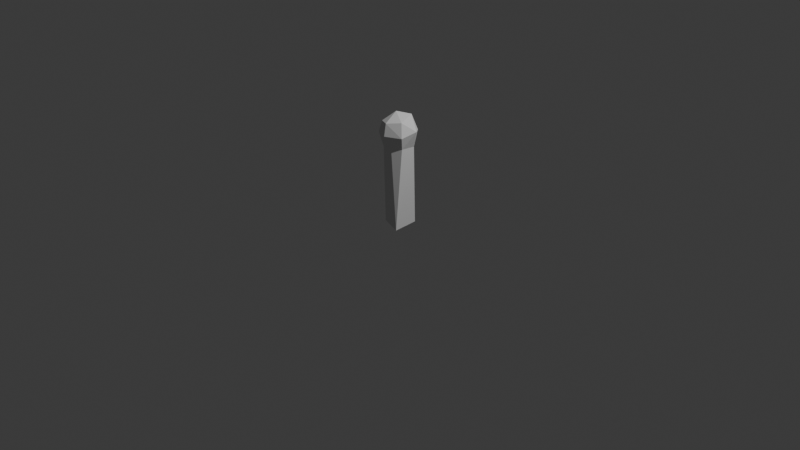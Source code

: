 # Source: bump_handle.blend  (saved by Blender 5.1.30; exported with 4.5.12 LTS)
import bpy
from mathutils import Matrix  # noqa: F401  (used for matrix-valued properties, if any)

bpy.ops.wm.read_factory_settings(use_empty=True)
scene = bpy.context.scene
scene.name = 'Scene'

# ---- collections
col_collection = bpy.data.collections.new('Collection'); scene.collection.children.link(col_collection)

# ---- world
world_world = bpy.data.worlds.new('World'); scene.world = world_world
world_world.use_nodes = True; world_world.node_tree.nodes.clear()
_N = world_world.node_tree.nodes; _L = world_world.node_tree.links
n0 = _N.new('ShaderNodeOutputWorld'); n0.name = 'World Output'; n0.location = (200, 100)
n1 = _N.new('ShaderNodeBackground'); n1.name = 'Background'; n1.location = (-200, 100)
n1.inputs[0].default_value = (0.05088, 0.05088, 0.05088, 1.0)
_L.new(n1.outputs[0], n0.inputs[0])
n0.is_active_output = True
world_world.color = (0.05088, 0.05088, 0.05088)
world_world.sun_shadow_jitter_overblur = 0.0

# ---- cameras
cam_camera = bpy.data.cameras.new('Camera')
cam_camera.clip_end = 100.0
cam_camera.ortho_scale = 7.314

# ---- lights
light_light = bpy.data.lights.new('Light', 'POINT')
light_light.energy = 1000.0
light_light.shadow_soft_size = 0.1

# ---- meshes
me_icosphere = bpy.data.meshes.new('Icosphere')
me_icosphere.from_pydata([(-0.1666, -0.1175, 0.9319), (-0.04803, 0.004878, 1.147), (-0.1866, 0.05803, 1.021), (-0.009172, -0.1679, 1.071), (-0.1373, -0.0993, 1.052), (-0.07799, -0.1343, 0.8063), (-0.1552, -0.004535, 0.8099), (-0.1477, -0.04846, -0.05275), (-0.09854, 0.1769, 0.9849), (-0.08236, 0.1321, 0.808), (0.05733, 0.1412, 0.8211), (-0.1106, 0.1087, -0.05174), (-6.752e-05, -0.1992, 0.9479), (0.164, -0.1209, 0.9475), (0.1202, -0.08234, 1.089), (0.2022, 0.03937, 0.9895), (0.04105, -0.1453, 0.8075), (0.132, -0.08666, 0.8184), (0.09712, -0.1341, -0.05301), (0.04899, 0.1187, 1.114), (0.05563, 0.1997, 0.9309), (0.1376, 0.06829, 0.8092), (0.0778, 0.1464, -0.05099)], [], [(0, 12, 3), (3, 4, 0), (5, 12, 0), (6, 7, 5), (7, 18, 5), (2, 8, 9), (6, 11, 7), (22, 11, 9), (1, 3, 14), (5, 16, 12), (5, 18, 16), (15, 19, 14), (20, 8, 19), (21, 10, 20), (10, 22, 9), (11, 22, 18), (18, 21, 17), (9, 20, 10), (0, 4, 2), (2, 4, 1), (1, 4, 3), (6, 0, 2), (6, 5, 0), (2, 1, 19), (8, 2, 19), (6, 2, 9), (9, 11, 6), (11, 18, 7), (9, 8, 20), (13, 3, 12), (13, 14, 3), (15, 14, 13), (16, 13, 12), (17, 13, 16), (18, 17, 16), (13, 17, 15), (19, 1, 14), (19, 15, 20), (21, 20, 15), (22, 10, 21), (22, 21, 18), (21, 15, 17)])
me_icosphere.update()

# ---- objects
ob_light = bpy.data.objects.new('Light', light_light)
ob_camera = bpy.data.objects.new('Camera', cam_camera)
ob_icosphere = bpy.data.objects.new('Icosphere', me_icosphere)

# ---- transforms, parenting, visibility, modifiers, constraints
ob_light.location = (4.076, 1.005, 5.904)
ob_light.rotation_euler = (0.6503, 0.05522, 1.866)
ob_light.lock_rotations_4d = False
ob_light.empty_display_type = 'ARROWS'
ob_light.color = (0.0, 0.0, 0.0, 0.0)
ob_light.lineart.crease_threshold = 0.0
ob_camera.location = (7.359, -6.926, 4.958)
ob_camera.rotation_euler = (1.109, 0.0, 0.8149)
ob_camera.lock_rotations_4d = False
ob_camera.empty_display_type = 'ARROWS'
ob_camera.color = (0.0, 0.0, 0.0, 0.0)
ob_camera.display_type = 'WIRE'
ob_camera.lineart.crease_threshold = 0.0
ob_icosphere.location = (0.0, 0.0, 0.0)

# ---- collection membership
col_collection.objects.link(ob_light)
col_collection.objects.link(ob_camera)
col_collection.objects.link(ob_icosphere)

# ---- scene / render settings (as saved in the file)
scene.camera = ob_camera
scene.frame_start = 1; scene.frame_end = 250; scene.frame_set(1)
scene.render.engine = 'BLENDER_EEVEE_NEXT'
scene.render.bake_bias = 0.0
scene.render.bake_samples = 0
scene.cycles.sampling_pattern = 'TABULATED_SOBOL'
scene.eevee.use_volume_custom_range = False
bpy.context.view_layer.update()
